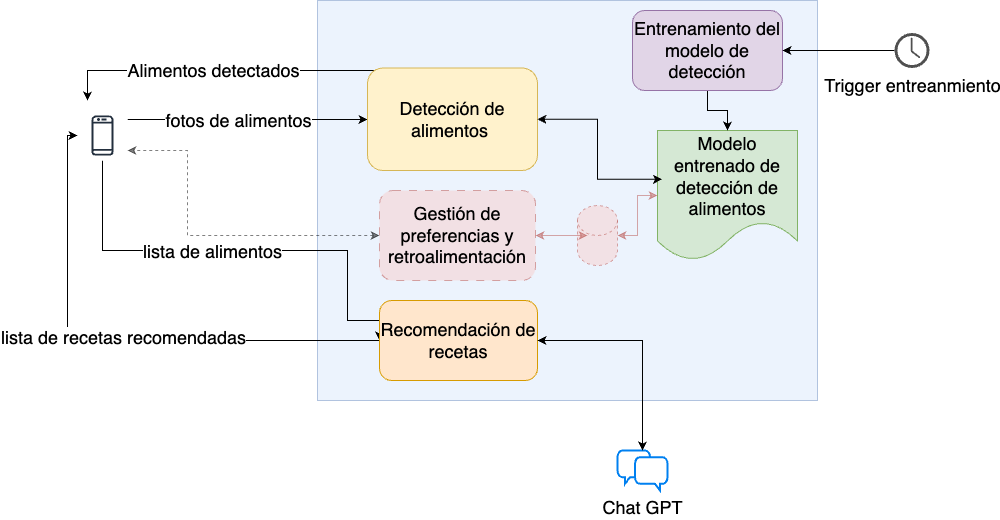

The diagram above was exported from draw.io. Its source (the exported page's mxGraphModel, read from the mxfile embedded in the PNG):
<mxGraphModel dx="1853" dy="565" grid="1" gridSize="10" guides="1" tooltips="1" connect="1" arrows="1" fold="1" page="1" pageScale="1" pageWidth="827" pageHeight="1169" math="0" shadow="0">
  <root>
    <mxCell id="0" />
    <mxCell id="1" parent="0" />
    <mxCell id="bHhU06rFMV6W9j7SLTHE-1" value="" style="rounded=0;whiteSpace=wrap;html=1;fillColor=#dae8fc;strokeColor=#6c8ebf;opacity=50;fontSize=18;" parent="1" vertex="1">
      <mxGeometry x="250" y="60" width="500" height="400" as="geometry" />
    </mxCell>
    <mxCell id="bHhU06rFMV6W9j7SLTHE-12" style="edgeStyle=orthogonalEdgeStyle;rounded=0;orthogonalLoop=1;jettySize=auto;html=1;startArrow=none;startFill=0;fontSize=18;" parent="1" source="bHhU06rFMV6W9j7SLTHE-7" target="bHhU06rFMV6W9j7SLTHE-10" edge="1">
      <mxGeometry relative="1" as="geometry">
        <Array as="points">
          <mxPoint x="180" y="179" />
          <mxPoint x="180" y="179" />
        </Array>
      </mxGeometry>
    </mxCell>
    <mxCell id="bHhU06rFMV6W9j7SLTHE-19" value="fotos de alimentos" style="edgeLabel;html=1;align=center;verticalAlign=middle;resizable=0;points=[];fontSize=18;" parent="bHhU06rFMV6W9j7SLTHE-12" connectable="0" vertex="1">
      <mxGeometry x="-0.2833" y="-2" relative="1" as="geometry">
        <mxPoint x="24" y="-2" as="offset" />
      </mxGeometry>
    </mxCell>
    <mxCell id="bHhU06rFMV6W9j7SLTHE-23" style="edgeStyle=orthogonalEdgeStyle;rounded=0;orthogonalLoop=1;jettySize=auto;html=1;entryX=0;entryY=0.5;entryDx=0;entryDy=0;fontSize=18;" parent="1" source="bHhU06rFMV6W9j7SLTHE-7" target="bHhU06rFMV6W9j7SLTHE-21" edge="1">
      <mxGeometry relative="1" as="geometry">
        <mxPoint x="250" y="310" as="targetPoint" />
        <Array as="points">
          <mxPoint x="35" y="310" />
          <mxPoint x="280" y="310" />
          <mxPoint x="280" y="380" />
          <mxPoint x="312" y="380" />
        </Array>
      </mxGeometry>
    </mxCell>
    <mxCell id="bHhU06rFMV6W9j7SLTHE-24" value="lista de alimentos" style="edgeLabel;html=1;align=center;verticalAlign=middle;resizable=0;points=[];fontSize=18;" parent="bHhU06rFMV6W9j7SLTHE-23" connectable="0" vertex="1">
      <mxGeometry x="0.1564" relative="1" as="geometry">
        <mxPoint x="-65" as="offset" />
      </mxGeometry>
    </mxCell>
    <mxCell id="bHhU06rFMV6W9j7SLTHE-7" value="" style="sketch=0;outlineConnect=0;fontColor=#232F3E;gradientColor=none;strokeColor=#232F3E;fillColor=#ffffff;dashed=0;verticalLabelPosition=bottom;verticalAlign=top;align=center;html=1;fontSize=18;fontStyle=0;aspect=fixed;shape=mxgraph.aws4.resourceIcon;resIcon=mxgraph.aws4.mobile_client;" parent="1" vertex="1">
      <mxGeometry x="10" y="170" width="50" height="50" as="geometry" />
    </mxCell>
    <mxCell id="bHhU06rFMV6W9j7SLTHE-20" value="Alimentos detectados" style="edgeStyle=orthogonalEdgeStyle;rounded=0;orthogonalLoop=1;jettySize=auto;html=1;exitX=0.5;exitY=1;exitDx=0;exitDy=0;fontSize=18;" parent="1" source="bHhU06rFMV6W9j7SLTHE-10" edge="1">
      <mxGeometry x="0.3684" relative="1" as="geometry">
        <Array as="points">
          <mxPoint x="340" y="130" />
          <mxPoint x="100" y="130" />
        </Array>
        <mxPoint as="offset" />
        <mxPoint x="20" y="160" as="targetPoint" />
      </mxGeometry>
    </mxCell>
    <mxCell id="bHhU06rFMV6W9j7SLTHE-10" value="Detección de alimentos&amp;nbsp;" style="rounded=1;whiteSpace=wrap;html=1;fillColor=#fff2cc;strokeColor=#d6b656;fontSize=18;" parent="1" vertex="1">
      <mxGeometry x="300" y="127.5" width="170" height="102.5" as="geometry" />
    </mxCell>
    <mxCell id="bHhU06rFMV6W9j7SLTHE-11" value="Modelo entrenado de detección de alimentos" style="shape=document;whiteSpace=wrap;html=1;boundedLbl=1;fillColor=#d5e8d4;strokeColor=#82b366;fontSize=18;" parent="1" vertex="1">
      <mxGeometry x="590" y="190" width="140" height="130" as="geometry" />
    </mxCell>
    <mxCell id="bHhU06rFMV6W9j7SLTHE-15" style="edgeStyle=orthogonalEdgeStyle;rounded=0;orthogonalLoop=1;jettySize=auto;html=1;exitX=1;exitY=0.5;exitDx=0;exitDy=0;entryX=0.033;entryY=0.375;entryDx=0;entryDy=0;entryPerimeter=0;startArrow=classic;startFill=1;fontSize=18;" parent="1" source="bHhU06rFMV6W9j7SLTHE-10" target="bHhU06rFMV6W9j7SLTHE-11" edge="1">
      <mxGeometry relative="1" as="geometry" />
    </mxCell>
    <mxCell id="bHhU06rFMV6W9j7SLTHE-25" style="edgeStyle=orthogonalEdgeStyle;rounded=0;orthogonalLoop=1;jettySize=auto;html=1;fontSize=18;exitX=0;exitY=0.5;exitDx=0;exitDy=0;" parent="1" source="bHhU06rFMV6W9j7SLTHE-21" target="bHhU06rFMV6W9j7SLTHE-7" edge="1">
      <mxGeometry relative="1" as="geometry">
        <Array as="points">
          <mxPoint y="400" />
          <mxPoint y="195" />
        </Array>
        <mxPoint x="312" y="440" as="sourcePoint" />
      </mxGeometry>
    </mxCell>
    <mxCell id="bHhU06rFMV6W9j7SLTHE-26" value="lista de recetas recomendadas" style="edgeLabel;html=1;align=center;verticalAlign=middle;resizable=0;points=[];fontSize=18;" parent="bHhU06rFMV6W9j7SLTHE-25" connectable="0" vertex="1">
      <mxGeometry x="-0.0228" y="-4" relative="1" as="geometry">
        <mxPoint as="offset" />
      </mxGeometry>
    </mxCell>
    <mxCell id="bHhU06rFMV6W9j7SLTHE-21" value="Recomendación de recetas" style="rounded=1;whiteSpace=wrap;html=1;fillColor=#ffe6cc;strokeColor=#d79b00;fontSize=18;" parent="1" vertex="1">
      <mxGeometry x="312" y="360" width="158" height="80" as="geometry" />
    </mxCell>
    <mxCell id="bHhU06rFMV6W9j7SLTHE-27" value="Chat GPT" style="html=1;verticalLabelPosition=bottom;align=center;labelBackgroundColor=#ffffff;verticalAlign=top;strokeWidth=2;strokeColor=#0080F0;shadow=0;dashed=0;shape=mxgraph.ios7.icons.chat;fontSize=18;" parent="1" vertex="1">
      <mxGeometry x="550" y="510" width="50" height="40" as="geometry" />
    </mxCell>
    <mxCell id="bHhU06rFMV6W9j7SLTHE-30" style="edgeStyle=orthogonalEdgeStyle;rounded=0;orthogonalLoop=1;jettySize=auto;html=1;exitX=1;exitY=0.5;exitDx=0;exitDy=0;startArrow=classic;startFill=1;fontSize=18;" parent="1" source="bHhU06rFMV6W9j7SLTHE-21" target="bHhU06rFMV6W9j7SLTHE-27" edge="1">
      <mxGeometry relative="1" as="geometry">
        <mxPoint x="440" y="430" as="targetPoint" />
      </mxGeometry>
    </mxCell>
    <mxCell id="bHhU06rFMV6W9j7SLTHE-32" value="" style="edgeStyle=orthogonalEdgeStyle;rounded=0;orthogonalLoop=1;jettySize=auto;html=1;fontSize=18;" parent="1" source="bHhU06rFMV6W9j7SLTHE-31" target="bHhU06rFMV6W9j7SLTHE-11" edge="1">
      <mxGeometry relative="1" as="geometry" />
    </mxCell>
    <mxCell id="bHhU06rFMV6W9j7SLTHE-31" value="Entrenamiento del modelo de detección" style="rounded=1;whiteSpace=wrap;html=1;fillColor=#e1d5e7;strokeColor=#9673a6;fontSize=18;" parent="1" vertex="1">
      <mxGeometry x="565" y="70" width="150" height="80" as="geometry" />
    </mxCell>
    <mxCell id="bHhU06rFMV6W9j7SLTHE-34" style="edgeStyle=orthogonalEdgeStyle;rounded=0;orthogonalLoop=1;jettySize=auto;html=1;fontSize=18;" parent="1" source="bHhU06rFMV6W9j7SLTHE-33" target="bHhU06rFMV6W9j7SLTHE-31" edge="1">
      <mxGeometry relative="1" as="geometry" />
    </mxCell>
    <mxCell id="bHhU06rFMV6W9j7SLTHE-33" value="Trigger entreanmiento" style="sketch=0;pointerEvents=1;shadow=0;dashed=0;html=1;strokeColor=none;fillColor=#505050;labelPosition=center;verticalLabelPosition=bottom;verticalAlign=top;outlineConnect=0;align=center;shape=mxgraph.office.concepts.clock;fontSize=18;" parent="1" vertex="1">
      <mxGeometry x="827" y="92.5" width="35" height="35" as="geometry" />
    </mxCell>
    <mxCell id="bHhU06rFMV6W9j7SLTHE-36" style="edgeStyle=orthogonalEdgeStyle;rounded=0;orthogonalLoop=1;jettySize=auto;html=1;startArrow=classic;startFill=1;dashed=1;opacity=50;fontSize=18;" parent="1" source="bHhU06rFMV6W9j7SLTHE-35" target="bHhU06rFMV6W9j7SLTHE-7" edge="1">
      <mxGeometry relative="1" as="geometry">
        <Array as="points">
          <mxPoint x="120" y="295" />
          <mxPoint x="120" y="210" />
        </Array>
      </mxGeometry>
    </mxCell>
    <mxCell id="bHhU06rFMV6W9j7SLTHE-35" value="Gestión de preferencias y retroalimentación" style="rounded=1;whiteSpace=wrap;html=1;dashed=1;dashPattern=8 8;fillColor=#f8cecc;strokeColor=#b85450;opacity=50;fontSize=18;" parent="1" vertex="1">
      <mxGeometry x="312" y="250" width="156" height="90" as="geometry" />
    </mxCell>
    <mxCell id="bHhU06rFMV6W9j7SLTHE-39" style="edgeStyle=orthogonalEdgeStyle;rounded=0;orthogonalLoop=1;jettySize=auto;html=1;exitX=1;exitY=0.5;exitDx=0;exitDy=0;exitPerimeter=0;startArrow=classic;startFill=1;fillColor=#f8cecc;strokeColor=#b85450;opacity=50;fontSize=18;" parent="1" source="bHhU06rFMV6W9j7SLTHE-37" target="bHhU06rFMV6W9j7SLTHE-11" edge="1">
      <mxGeometry relative="1" as="geometry" />
    </mxCell>
    <mxCell id="bHhU06rFMV6W9j7SLTHE-37" value="" style="shape=cylinder3;whiteSpace=wrap;html=1;boundedLbl=1;backgroundOutline=1;size=15;fillColor=#f8cecc;strokeColor=#b85450;opacity=50;dashed=1;fontSize=18;" parent="1" vertex="1">
      <mxGeometry x="510" y="265" width="40" height="60" as="geometry" />
    </mxCell>
    <mxCell id="bHhU06rFMV6W9j7SLTHE-38" style="edgeStyle=orthogonalEdgeStyle;rounded=0;orthogonalLoop=1;jettySize=auto;html=1;exitX=1;exitY=0.5;exitDx=0;exitDy=0;entryX=0.25;entryY=0.5;entryDx=0;entryDy=0;entryPerimeter=0;startArrow=classic;startFill=1;opacity=50;fillColor=#f8cecc;strokeColor=#b85450;fontSize=18;" parent="1" source="bHhU06rFMV6W9j7SLTHE-35" target="bHhU06rFMV6W9j7SLTHE-37" edge="1">
      <mxGeometry relative="1" as="geometry" />
    </mxCell>
  </root>
</mxGraphModel>